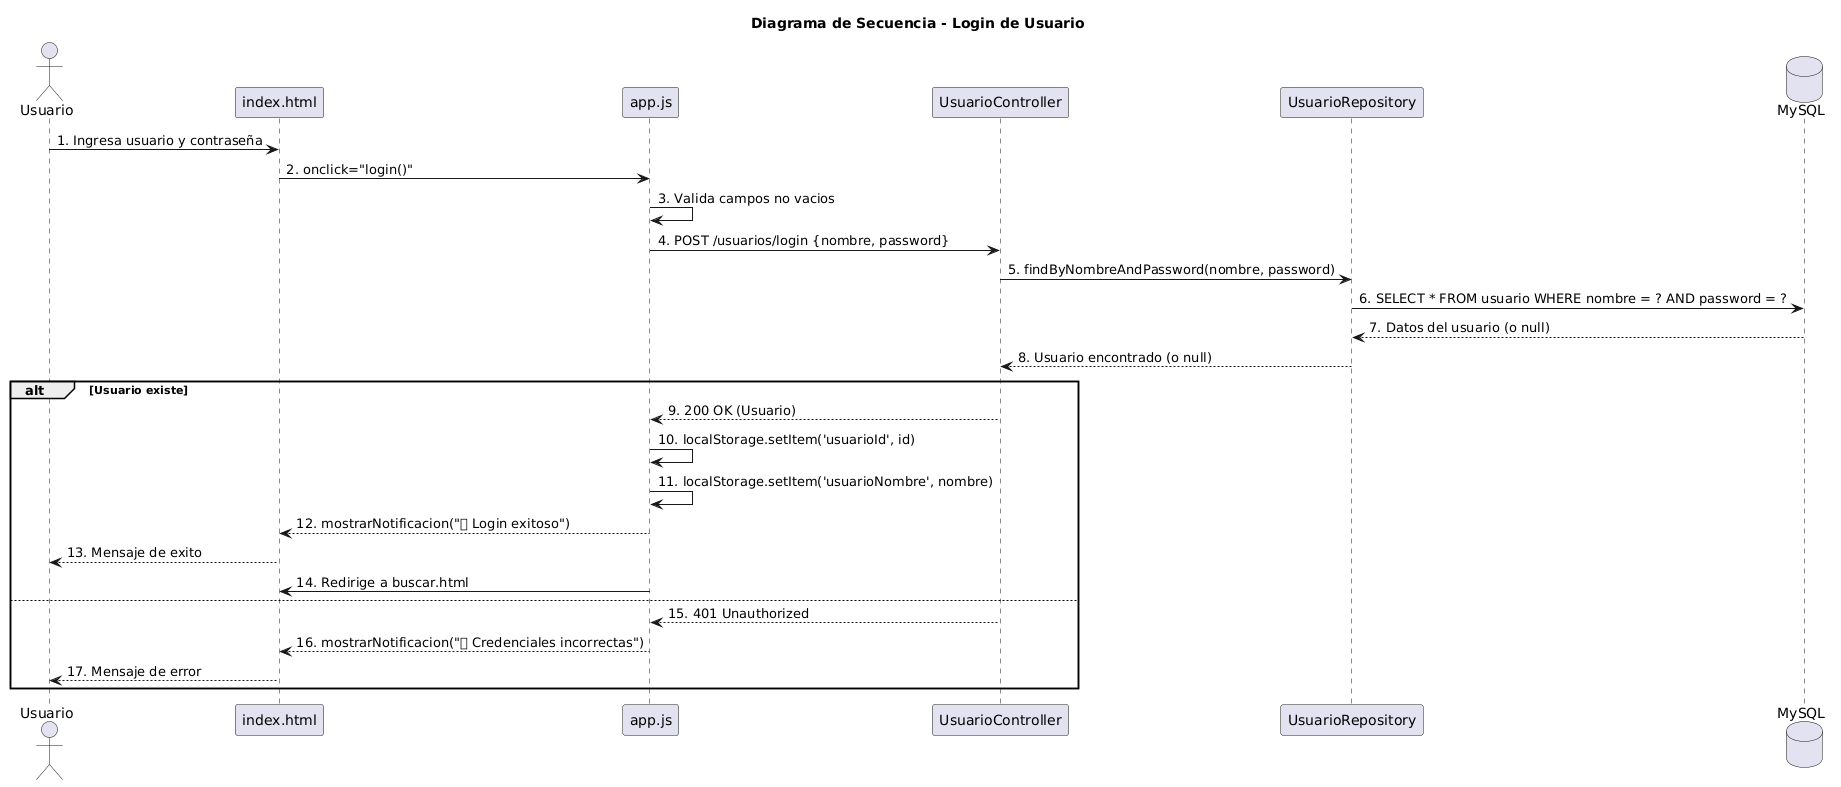

The diagram above was rendered by PlantUML. Its source (embedded in the PNG):
@startuml
title Diagrama de Secuencia - Login de Usuario

actor Usuario
participant "index.html" as HTML
participant "app.js" as JS
participant "UsuarioController" as Controller
participant "UsuarioRepository" as Repo
database "MySQL" as DB

Usuario -> HTML: 1. Ingresa usuario y contraseña
HTML -> JS: 2. onclick="login()"
JS -> JS: 3. Valida campos no vacios
JS -> Controller: 4. POST /usuarios/login {nombre, password}
Controller -> Repo: 5. findByNombreAndPassword(nombre, password)
Repo -> DB: 6. SELECT * FROM usuario WHERE nombre = ? AND password = ?
DB --> Repo: 7. Datos del usuario (o null)
Repo --> Controller: 8. Usuario encontrado (o null)

alt Usuario existe
    Controller --> JS: 9. 200 OK (Usuario)
    JS -> JS: 10. localStorage.setItem('usuarioId', id)
    JS -> JS: 11. localStorage.setItem('usuarioNombre', nombre)
    JS --> HTML: 12. mostrarNotificacion("✅ Login exitoso")
    HTML --> Usuario: 13. Mensaje de exito
    JS -> HTML: 14. Redirige a buscar.html
else
    Controller --> JS: 15. 401 Unauthorized
    JS --> HTML: 16. mostrarNotificacion("❌ Credenciales incorrectas")
    HTML --> Usuario: 17. Mensaje de error
end
@enduml